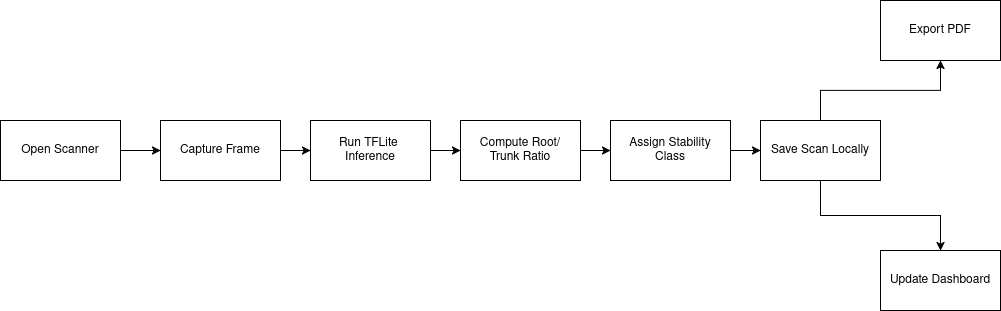

The diagram above was exported from draw.io. Its source (the exported page's mxGraphModel, read from the mxfile embedded in the PNG):
<mxGraphModel dx="621" dy="1117" grid="1" gridSize="10" guides="1" tooltips="1" connect="1" arrows="1" fold="1" page="1" pageScale="1" pageWidth="850" pageHeight="1100" math="0" shadow="0">
  <root>
    <mxCell id="0" />
    <mxCell id="1" parent="0" />
    <mxCell id="V0yHL29c9Dnw4iuRS4ma-9" edge="1" parent="1" source="V0yHL29c9Dnw4iuRS4ma-1" style="edgeStyle=orthogonalEdgeStyle;rounded=0;orthogonalLoop=1;jettySize=auto;html=1;" target="V0yHL29c9Dnw4iuRS4ma-2" value="">
      <mxGeometry relative="1" as="geometry" />
    </mxCell>
    <mxCell id="V0yHL29c9Dnw4iuRS4ma-1" parent="1" style="rounded=0;whiteSpace=wrap;html=1;" value="Open Scanner" vertex="1">
      <mxGeometry height="60" width="120" x="370" y="550" as="geometry" />
    </mxCell>
    <mxCell id="V0yHL29c9Dnw4iuRS4ma-10" edge="1" parent="1" source="V0yHL29c9Dnw4iuRS4ma-2" style="edgeStyle=orthogonalEdgeStyle;rounded=0;orthogonalLoop=1;jettySize=auto;html=1;" target="V0yHL29c9Dnw4iuRS4ma-3" value="">
      <mxGeometry relative="1" as="geometry" />
    </mxCell>
    <mxCell id="V0yHL29c9Dnw4iuRS4ma-2" parent="1" style="rounded=0;whiteSpace=wrap;html=1;" value="Capture Frame" vertex="1">
      <mxGeometry height="60" width="120" x="530" y="550" as="geometry" />
    </mxCell>
    <mxCell id="V0yHL29c9Dnw4iuRS4ma-11" edge="1" parent="1" source="V0yHL29c9Dnw4iuRS4ma-3" style="edgeStyle=orthogonalEdgeStyle;rounded=0;orthogonalLoop=1;jettySize=auto;html=1;" target="V0yHL29c9Dnw4iuRS4ma-4" value="">
      <mxGeometry relative="1" as="geometry" />
    </mxCell>
    <mxCell id="V0yHL29c9Dnw4iuRS4ma-3" parent="1" style="rounded=0;whiteSpace=wrap;html=1;" value="&lt;div&gt;Run TFLite&amp;nbsp;&lt;/div&gt;&lt;div&gt;Inference&lt;/div&gt;" vertex="1">
      <mxGeometry height="60" width="120" x="680" y="550" as="geometry" />
    </mxCell>
    <mxCell id="V0yHL29c9Dnw4iuRS4ma-12" edge="1" parent="1" source="V0yHL29c9Dnw4iuRS4ma-4" style="edgeStyle=orthogonalEdgeStyle;rounded=0;orthogonalLoop=1;jettySize=auto;html=1;" target="V0yHL29c9Dnw4iuRS4ma-5" value="">
      <mxGeometry relative="1" as="geometry" />
    </mxCell>
    <mxCell id="V0yHL29c9Dnw4iuRS4ma-4" parent="1" style="rounded=0;whiteSpace=wrap;html=1;" value="&lt;div&gt;Compute Root/&lt;/div&gt;&lt;div&gt;Trunk Ratio&lt;/div&gt;" vertex="1">
      <mxGeometry height="60" width="120" x="830" y="550" as="geometry" />
    </mxCell>
    <mxCell id="V0yHL29c9Dnw4iuRS4ma-13" edge="1" parent="1" source="V0yHL29c9Dnw4iuRS4ma-5" style="edgeStyle=orthogonalEdgeStyle;rounded=0;orthogonalLoop=1;jettySize=auto;html=1;" target="V0yHL29c9Dnw4iuRS4ma-6" value="">
      <mxGeometry relative="1" as="geometry" />
    </mxCell>
    <mxCell id="V0yHL29c9Dnw4iuRS4ma-5" parent="1" style="rounded=0;whiteSpace=wrap;html=1;" value="&lt;div&gt;Assign Stability&lt;/div&gt;&lt;div&gt;Class&lt;/div&gt;" vertex="1">
      <mxGeometry height="60" width="120" x="980" y="550" as="geometry" />
    </mxCell>
    <mxCell id="V0yHL29c9Dnw4iuRS4ma-15" edge="1" parent="1" source="V0yHL29c9Dnw4iuRS4ma-6" style="edgeStyle=orthogonalEdgeStyle;rounded=0;orthogonalLoop=1;jettySize=auto;html=1;entryX=0.5;entryY=1;entryDx=0;entryDy=0;" target="V0yHL29c9Dnw4iuRS4ma-8" value="">
      <mxGeometry relative="1" as="geometry">
        <mxPoint x="1330" y="580" as="targetPoint" />
      </mxGeometry>
    </mxCell>
    <mxCell id="V0yHL29c9Dnw4iuRS4ma-16" edge="1" parent="1" source="V0yHL29c9Dnw4iuRS4ma-6" style="edgeStyle=orthogonalEdgeStyle;rounded=0;orthogonalLoop=1;jettySize=auto;html=1;entryX=0.5;entryY=0;entryDx=0;entryDy=0;" target="V0yHL29c9Dnw4iuRS4ma-7">
      <mxGeometry relative="1" as="geometry" />
    </mxCell>
    <mxCell id="V0yHL29c9Dnw4iuRS4ma-6" parent="1" style="rounded=0;whiteSpace=wrap;html=1;" value="Save Scan Locally" vertex="1">
      <mxGeometry height="60" width="120" x="1130" y="550" as="geometry" />
    </mxCell>
    <mxCell id="V0yHL29c9Dnw4iuRS4ma-7" parent="1" style="rounded=0;whiteSpace=wrap;html=1;" value="Update Dashboard" vertex="1">
      <mxGeometry height="60" width="120" x="1250" y="680" as="geometry" />
    </mxCell>
    <mxCell id="V0yHL29c9Dnw4iuRS4ma-8" parent="1" style="rounded=0;whiteSpace=wrap;html=1;" value="Export PDF" vertex="1">
      <mxGeometry height="60" width="120" x="1250" y="430" as="geometry" />
    </mxCell>
  </root>
</mxGraphModel>